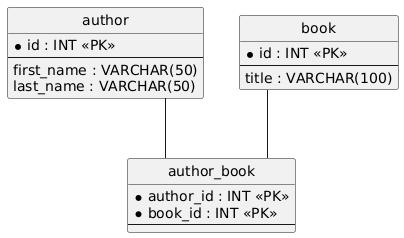

The diagram above was rendered by PlantUML. Its source (embedded in the PNG):
@startuml
hide circle
skinparam linetype ortho

entity "author" as author {
  * id : INT <<PK>>
  --
  first_name : VARCHAR(50)
  last_name : VARCHAR(50)
}

entity "book" as book {
  * id : INT <<PK>>
  --
  title : VARCHAR(100)
}

entity "author_book" as author_book {
  * author_id : INT <<PK>>
  * book_id : INT <<PK>>
  --
}

author -- author_book
book -- author_book
@enduml